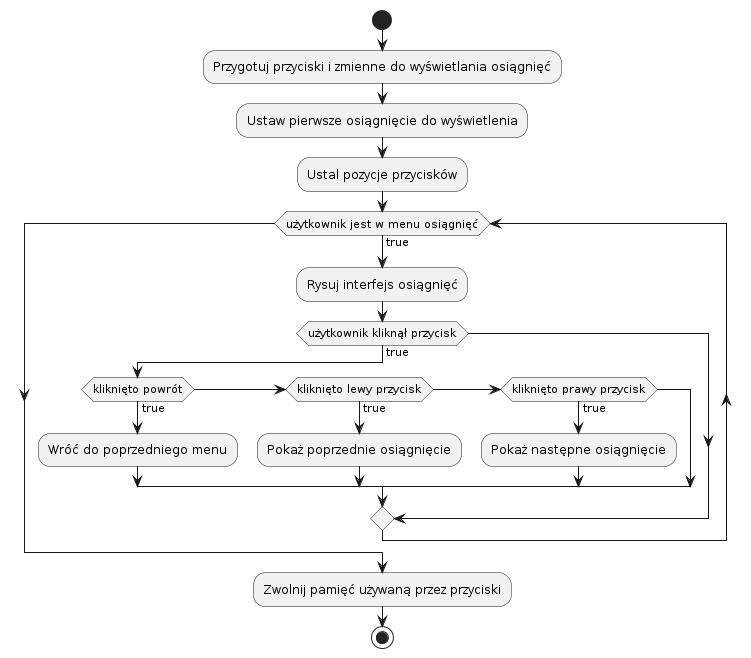

The diagram above was rendered by PlantUML. Its source (embedded in the PNG):
@startuml
start
:Przygotuj przyciski i zmienne do wyświetlania osiągnięć;
:Ustaw pierwsze osiągnięcie do wyświetlenia;
:Ustal pozycje przycisków;

while (użytkownik jest w menu osiągnięć) is (true)
    :Rysuj interfejs osiągnięć;
    if (użytkownik kliknął przycisk) then (true)
        if (kliknięto powrót) then (true)
            :Wróć do poprzedniego menu;
        else if (kliknięto lewy przycisk) then (true)
            :Pokaż poprzednie osiągnięcie;
        else if (kliknięto prawy przycisk) then (true)
            :Pokaż następne osiągnięcie;
        endif
    endif
endwhile

:Zwolnij pamięć używaną przez przyciski;
stop
@enduml